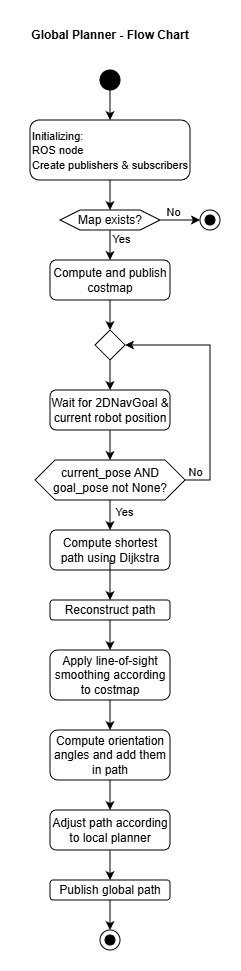

The diagram above was exported from draw.io. Its source (the exported page's mxGraphModel, read from the mxfile embedded in the PNG):
<mxGraphModel dx="485" dy="245" grid="1" gridSize="10" guides="1" tooltips="1" connect="1" arrows="1" fold="1" page="1" pageScale="1" pageWidth="850" pageHeight="1100" math="0" shadow="0">
  <root>
    <mxCell id="0" />
    <mxCell id="1" parent="0" />
    <mxCell id="JphF2xt_qiqUPJpDF9mT-1" parent="1" style="rounded=1;whiteSpace=wrap;html=1;align=left;" value="&lt;font style=&quot;font-size: 11px;&quot;&gt;Initializing:&lt;/font&gt;&lt;div&gt;&lt;font style=&quot;font-size: 11px;&quot;&gt;ROS node&lt;/font&gt;&lt;/div&gt;&lt;div&gt;&lt;font style=&quot;font-size: 11px;&quot;&gt;Create publishers &amp;amp; subscribers&lt;/font&gt;&lt;/div&gt;" vertex="1">
      <mxGeometry height="60" width="160" x="360" y="220" as="geometry" />
    </mxCell>
    <mxCell id="JphF2xt_qiqUPJpDF9mT-2" parent="1" style="ellipse;whiteSpace=wrap;html=1;aspect=fixed;fillColor=light-dark(#000000,#000000);gradientColor=none;" value="" vertex="1">
      <mxGeometry height="20" width="20" x="430" y="170" as="geometry" />
    </mxCell>
    <mxCell id="JphF2xt_qiqUPJpDF9mT-3" edge="1" parent="1" source="JphF2xt_qiqUPJpDF9mT-2" style="endArrow=classic;html=1;rounded=0;" target="JphF2xt_qiqUPJpDF9mT-1" value="">
      <mxGeometry height="50" relative="1" width="50" as="geometry">
        <mxPoint x="420" y="210" as="sourcePoint" />
        <mxPoint x="470" y="160" as="targetPoint" />
      </mxGeometry>
    </mxCell>
    <mxCell id="JphF2xt_qiqUPJpDF9mT-5" parent="1" style="shape=hexagon;perimeter=hexagonPerimeter2;whiteSpace=wrap;html=1;fixedSize=1;" value="Map exists?" vertex="1">
      <mxGeometry height="20" width="100" x="390" y="310" as="geometry" />
    </mxCell>
    <mxCell id="JphF2xt_qiqUPJpDF9mT-6" edge="1" parent="1" source="JphF2xt_qiqUPJpDF9mT-1" style="endArrow=classic;html=1;rounded=0;" target="JphF2xt_qiqUPJpDF9mT-5" value="">
      <mxGeometry height="50" relative="1" width="50" as="geometry">
        <mxPoint x="440" y="340" as="sourcePoint" />
        <mxPoint x="490" y="290" as="targetPoint" />
      </mxGeometry>
    </mxCell>
    <mxCell id="JphF2xt_qiqUPJpDF9mT-7" edge="1" parent="1" source="JphF2xt_qiqUPJpDF9mT-5" style="endArrow=classic;html=1;rounded=0;entryX=0;entryY=0.5;entryDx=0;entryDy=0;" target="JphF2xt_qiqUPJpDF9mT-9" value="">
      <mxGeometry height="50" relative="1" width="50" as="geometry">
        <mxPoint x="470" y="350" as="sourcePoint" />
        <mxPoint x="520" y="320" as="targetPoint" />
      </mxGeometry>
    </mxCell>
    <mxCell id="JphF2xt_qiqUPJpDF9mT-13" connectable="0" parent="JphF2xt_qiqUPJpDF9mT-7" style="edgeLabel;html=1;align=center;verticalAlign=middle;resizable=0;points=[];" value="No" vertex="1">
      <mxGeometry relative="1" x="-0.381" y="-1" as="geometry">
        <mxPoint y="-9" as="offset" />
      </mxGeometry>
    </mxCell>
    <mxCell id="JphF2xt_qiqUPJpDF9mT-9" parent="1" style="ellipse;whiteSpace=wrap;html=1;aspect=fixed;fillColor=light-dark(#FFFFFF,#000000);" value="" vertex="1">
      <mxGeometry height="20" width="20" x="530" y="310" as="geometry" />
    </mxCell>
    <mxCell id="JphF2xt_qiqUPJpDF9mT-10" parent="1" style="ellipse;whiteSpace=wrap;html=1;aspect=fixed;fillColor=light-dark(#000000,#000000);fillStyle=solid;" value="" vertex="1">
      <mxGeometry height="10" width="10" x="535" y="315" as="geometry" />
    </mxCell>
    <mxCell id="JphF2xt_qiqUPJpDF9mT-14" edge="1" parent="1" source="JphF2xt_qiqUPJpDF9mT-5" style="endArrow=classic;html=1;rounded=0;" target="JphF2xt_qiqUPJpDF9mT-16" value="">
      <mxGeometry height="50" relative="1" width="50" as="geometry">
        <mxPoint x="480" y="300" as="sourcePoint" />
        <mxPoint x="440" y="360" as="targetPoint" />
      </mxGeometry>
    </mxCell>
    <mxCell id="JphF2xt_qiqUPJpDF9mT-15" connectable="0" parent="JphF2xt_qiqUPJpDF9mT-14" style="edgeLabel;html=1;align=center;verticalAlign=middle;resizable=0;points=[];" value="Yes" vertex="1">
      <mxGeometry relative="1" x="-0.624" y="1" as="geometry">
        <mxPoint x="10" y="3" as="offset" />
      </mxGeometry>
    </mxCell>
    <mxCell id="JphF2xt_qiqUPJpDF9mT-16" parent="1" style="rounded=1;whiteSpace=wrap;html=1;" value="Compute and publish costmap" vertex="1">
      <mxGeometry height="40" width="120" x="380" y="360" as="geometry" />
    </mxCell>
    <mxCell id="JphF2xt_qiqUPJpDF9mT-18" parent="1" style="rounded=1;whiteSpace=wrap;html=1;" value="Wait for 2DNavGoal &amp;amp; current robot position" vertex="1">
      <mxGeometry height="40" width="120" x="380" y="490" as="geometry" />
    </mxCell>
    <mxCell id="JphF2xt_qiqUPJpDF9mT-19" edge="1" parent="1" source="JphF2xt_qiqUPJpDF9mT-16" style="endArrow=classic;html=1;rounded=0;entryX=0.5;entryY=0;entryDx=0;entryDy=0;" target="JphF2xt_qiqUPJpDF9mT-30" value="">
      <mxGeometry height="50" relative="1" width="50" as="geometry">
        <mxPoint x="420" y="450" as="sourcePoint" />
        <mxPoint x="470" y="400" as="targetPoint" />
      </mxGeometry>
    </mxCell>
    <mxCell id="JphF2xt_qiqUPJpDF9mT-20" edge="1" parent="1" source="JphF2xt_qiqUPJpDF9mT-21" style="endArrow=classic;html=1;rounded=0;exitX=1;exitY=0.5;exitDx=0;exitDy=0;entryX=1;entryY=0.5;entryDx=0;entryDy=0;" target="JphF2xt_qiqUPJpDF9mT-30" value="&lt;span style=&quot;color: rgba(0, 0, 0, 0); font-family: monospace; font-size: 0px; text-align: start; background-color: rgb(27, 29, 30);&quot;&gt;%3CmxGraphModel%3E%3Croot%3E%3CmxCell%20id%3D%220%22%2F%3E%3CmxCell%20id%3D%221%22%20parent%3D%220%22%2F%3E%3CmxCell%20id%3D%222%22%20edge%3D%221%22%20parent%3D%221%22%20style%3D%22endArrow%3Dclassic%3Bhtml%3D1%3Brounded%3D0%3B%22%20value%3D%22%22%3E%3CmxGeometry%20height%3D%2250%22%20relative%3D%221%22%20width%3D%2250%22%20as%3D%22geometry%22%3E%3CmxPoint%20x%3D%22440%22%20y%3D%22470%22%20as%3D%22sourcePoint%22%2F%3E%3CmxPoint%20x%3D%22440%22%20y%3D%22500%22%20as%3D%22targetPoint%22%2F%3E%3C%2FmxGeometry%3E%3C%2FmxCell%3E%3C%2Froot%3E%3C%2FmxGraphModel%3E&lt;/span&gt;">
      <mxGeometry height="50" relative="1" width="50" as="geometry">
        <Array as="points">
          <mxPoint x="540" y="580" />
          <mxPoint x="540" y="445" />
        </Array>
        <mxPoint x="420" y="520" as="sourcePoint" />
        <mxPoint x="440" y="500" as="targetPoint" />
      </mxGeometry>
    </mxCell>
    <mxCell id="JphF2xt_qiqUPJpDF9mT-35" connectable="0" parent="JphF2xt_qiqUPJpDF9mT-20" style="edgeLabel;html=1;align=center;verticalAlign=middle;resizable=0;points=[];" value="No" vertex="1">
      <mxGeometry relative="1" x="-0.9409" y="2" as="geometry">
        <mxPoint x="2" y="-6" as="offset" />
      </mxGeometry>
    </mxCell>
    <mxCell id="JphF2xt_qiqUPJpDF9mT-21" parent="1" style="shape=hexagon;perimeter=hexagonPerimeter2;whiteSpace=wrap;html=1;fixedSize=1;" value="current_pose AND&lt;br&gt;goal_pose not None?" vertex="1">
      <mxGeometry height="40" width="150" x="365" y="560" as="geometry" />
    </mxCell>
    <mxCell id="JphF2xt_qiqUPJpDF9mT-22" parent="1" style="rounded=1;whiteSpace=wrap;html=1;" value="Compute shortest path using Dijkstra" vertex="1">
      <mxGeometry height="40" width="120" x="380" y="630" as="geometry" />
    </mxCell>
    <mxCell id="JphF2xt_qiqUPJpDF9mT-23" edge="1" parent="1" source="JphF2xt_qiqUPJpDF9mT-21" style="endArrow=classic;html=1;rounded=0;" target="JphF2xt_qiqUPJpDF9mT-22" value="">
      <mxGeometry height="50" relative="1" width="50" as="geometry">
        <mxPoint x="440" y="540" as="sourcePoint" />
        <mxPoint x="440" y="570" as="targetPoint" />
      </mxGeometry>
    </mxCell>
    <mxCell id="JphF2xt_qiqUPJpDF9mT-24" connectable="0" parent="JphF2xt_qiqUPJpDF9mT-23" style="edgeLabel;html=1;align=center;verticalAlign=middle;resizable=0;points=[];" value="Yes" vertex="1">
      <mxGeometry relative="1" x="-0.24" as="geometry">
        <mxPoint x="14" as="offset" />
      </mxGeometry>
    </mxCell>
    <mxCell id="JphF2xt_qiqUPJpDF9mT-25" parent="1" style="rounded=1;whiteSpace=wrap;html=1;" value="Reconstruct path" vertex="1">
      <mxGeometry height="20" width="120" x="380" y="700" as="geometry" />
    </mxCell>
    <mxCell id="JphF2xt_qiqUPJpDF9mT-26" edge="1" parent="1" style="endArrow=classic;html=1;rounded=0;" target="JphF2xt_qiqUPJpDF9mT-25" value="">
      <mxGeometry height="50" relative="1" width="50" as="geometry">
        <mxPoint x="440" y="660" as="sourcePoint" />
        <mxPoint x="440" y="640" as="targetPoint" />
      </mxGeometry>
    </mxCell>
    <mxCell id="JphF2xt_qiqUPJpDF9mT-29" edge="1" parent="1" source="JphF2xt_qiqUPJpDF9mT-25" style="endArrow=classic;html=1;rounded=0;" value="">
      <mxGeometry height="50" relative="1" width="50" as="geometry">
        <mxPoint x="430" y="670" as="sourcePoint" />
        <mxPoint x="440" y="750" as="targetPoint" />
      </mxGeometry>
    </mxCell>
    <mxCell id="JphF2xt_qiqUPJpDF9mT-30" parent="1" style="rhombus;whiteSpace=wrap;html=1;" value="" vertex="1">
      <mxGeometry height="30" width="30" x="425" y="430" as="geometry" />
    </mxCell>
    <mxCell id="JphF2xt_qiqUPJpDF9mT-32" edge="1" parent="1" source="JphF2xt_qiqUPJpDF9mT-18" style="endArrow=classic;html=1;rounded=0;exitX=0.5;exitY=1;exitDx=0;exitDy=0;entryX=0.5;entryY=0;entryDx=0;entryDy=0;" target="JphF2xt_qiqUPJpDF9mT-21" value="">
      <mxGeometry height="50" relative="1" width="50" as="geometry">
        <mxPoint x="460" y="520" as="sourcePoint" />
        <mxPoint x="510" y="470" as="targetPoint" />
      </mxGeometry>
    </mxCell>
    <mxCell id="JphF2xt_qiqUPJpDF9mT-33" edge="1" parent="1" source="JphF2xt_qiqUPJpDF9mT-30" style="endArrow=classic;html=1;rounded=0;exitX=0.5;exitY=1;exitDx=0;exitDy=0;entryX=0.5;entryY=0;entryDx=0;entryDy=0;" target="JphF2xt_qiqUPJpDF9mT-18" value="">
      <mxGeometry height="50" relative="1" width="50" as="geometry">
        <mxPoint x="460" y="510" as="sourcePoint" />
        <mxPoint x="510" y="460" as="targetPoint" />
      </mxGeometry>
    </mxCell>
    <mxCell id="JphF2xt_qiqUPJpDF9mT-36" parent="1" style="rounded=1;whiteSpace=wrap;html=1;" value="Apply line-of-sight smoothing according to costmap" vertex="1">
      <mxGeometry height="50" width="120" x="380" y="750" as="geometry" />
    </mxCell>
    <mxCell id="JphF2xt_qiqUPJpDF9mT-38" parent="1" style="rounded=1;whiteSpace=wrap;html=1;" value="Compute orientation angles and add them in path" vertex="1">
      <mxGeometry height="50" width="120" x="380" y="830" as="geometry" />
    </mxCell>
    <mxCell id="JphF2xt_qiqUPJpDF9mT-39" edge="1" parent="1" source="JphF2xt_qiqUPJpDF9mT-36" style="endArrow=classic;html=1;rounded=0;exitX=0.5;exitY=1;exitDx=0;exitDy=0;entryX=0.5;entryY=0;entryDx=0;entryDy=0;" target="JphF2xt_qiqUPJpDF9mT-38" value="">
      <mxGeometry height="50" relative="1" width="50" as="geometry">
        <mxPoint x="310" y="900" as="sourcePoint" />
        <mxPoint x="360" y="850" as="targetPoint" />
      </mxGeometry>
    </mxCell>
    <mxCell id="JphF2xt_qiqUPJpDF9mT-40" parent="1" style="rounded=1;whiteSpace=wrap;html=1;" value="Adjust path according to local planner" vertex="1">
      <mxGeometry height="40" width="120" x="380" y="910" as="geometry" />
    </mxCell>
    <mxCell id="JphF2xt_qiqUPJpDF9mT-41" edge="1" parent="1" style="endArrow=classic;html=1;rounded=0;entryX=0.5;entryY=0;entryDx=0;entryDy=0;" target="JphF2xt_qiqUPJpDF9mT-40" value="">
      <mxGeometry height="50" relative="1" width="50" as="geometry">
        <mxPoint x="440" y="880" as="sourcePoint" />
        <mxPoint x="490" y="830" as="targetPoint" />
      </mxGeometry>
    </mxCell>
    <mxCell id="JphF2xt_qiqUPJpDF9mT-42" parent="1" style="rounded=1;whiteSpace=wrap;html=1;" value="Publish global path" vertex="1">
      <mxGeometry height="20" width="120" x="380" y="980" as="geometry" />
    </mxCell>
    <mxCell id="JphF2xt_qiqUPJpDF9mT-43" parent="1" style="ellipse;whiteSpace=wrap;html=1;aspect=fixed;fillColor=light-dark(#FFFFFF,#000000);" value="" vertex="1">
      <mxGeometry height="20" width="20" x="430" y="1030" as="geometry" />
    </mxCell>
    <mxCell id="JphF2xt_qiqUPJpDF9mT-44" parent="1" style="ellipse;whiteSpace=wrap;html=1;aspect=fixed;fillColor=light-dark(#000000,#000000);" value="" vertex="1">
      <mxGeometry height="10" width="10" x="435" y="1035" as="geometry" />
    </mxCell>
    <mxCell id="JphF2xt_qiqUPJpDF9mT-45" edge="1" parent="1" source="JphF2xt_qiqUPJpDF9mT-40" style="endArrow=classic;html=1;rounded=0;exitX=0.5;exitY=1;exitDx=0;exitDy=0;entryX=0.5;entryY=0;entryDx=0;entryDy=0;" target="JphF2xt_qiqUPJpDF9mT-42" value="">
      <mxGeometry height="50" relative="1" width="50" as="geometry">
        <mxPoint x="440" y="1050" as="sourcePoint" />
        <mxPoint x="490" y="1000" as="targetPoint" />
      </mxGeometry>
    </mxCell>
    <mxCell id="JphF2xt_qiqUPJpDF9mT-46" edge="1" parent="1" source="JphF2xt_qiqUPJpDF9mT-42" style="endArrow=classic;html=1;rounded=0;exitX=0.5;exitY=1;exitDx=0;exitDy=0;entryX=0.5;entryY=0;entryDx=0;entryDy=0;" target="JphF2xt_qiqUPJpDF9mT-43" value="">
      <mxGeometry height="50" relative="1" width="50" as="geometry">
        <mxPoint x="470" y="1080" as="sourcePoint" />
        <mxPoint x="520" y="1030" as="targetPoint" />
      </mxGeometry>
    </mxCell>
    <mxCell id="6t5N6MYE8QBrnZuFOAOQ-1" parent="1" style="text;html=1;whiteSpace=wrap;strokeColor=none;fillColor=none;align=center;verticalAlign=middle;rounded=0;autosize=1;resizable=0;" value="&lt;b&gt;Global Planner - Flow Chart&lt;/b&gt;" vertex="1">
      <mxGeometry height="30" width="180" x="350" y="120" as="geometry" />
    </mxCell>
  </root>
</mxGraphModel>